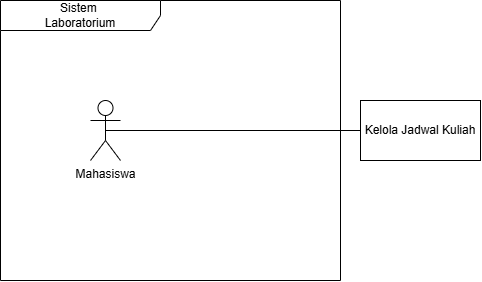

The diagram above was exported from draw.io. Its source (the exported page's mxGraphModel, read from the mxfile embedded in the PNG):
<mxGraphModel dx="844" dy="513" grid="1" gridSize="10" guides="1" tooltips="1" connect="1" arrows="1" fold="1" page="1" pageScale="1" pageWidth="850" pageHeight="1100" math="0" shadow="0">
  <root>
    <mxCell id="0" />
    <mxCell id="1" parent="0" />
    <mxCell id="-HTSk8KVSHzN4_1epJW8-1" parent="1" style="shape=umlFrame;whiteSpace=wrap;html=1;pointerEvents=0;recursiveResize=0;container=1;collapsible=0;width=160;" value="Sistem&amp;nbsp;&lt;br&gt;Laboratorium" vertex="1">
      <mxGeometry height="280" width="340" x="260" y="180" as="geometry" />
    </mxCell>
    <mxCell id="-HTSk8KVSHzN4_1epJW8-2" parent="-HTSk8KVSHzN4_1epJW8-1" style="shape=umlActor;verticalLabelPosition=bottom;verticalAlign=top;html=1;" value="Mahasiswa" vertex="1">
      <mxGeometry height="60" width="30" x="90" y="100" as="geometry" />
    </mxCell>
    <mxCell id="-HTSk8KVSHzN4_1epJW8-4" parent="1" style="rounded=0;whiteSpace=wrap;html=1;" value="Kelola Jadwal Kuliah" vertex="1">
      <mxGeometry height="60" width="120" x="620" y="280" as="geometry" />
    </mxCell>
    <mxCell id="-HTSk8KVSHzN4_1epJW8-5" edge="1" parent="1" source="-HTSk8KVSHzN4_1epJW8-2" style="edgeStyle=orthogonalEdgeStyle;rounded=0;orthogonalLoop=1;jettySize=auto;html=1;exitX=0.5;exitY=0.5;exitDx=0;exitDy=0;exitPerimeter=0;endArrow=none;endFill=0;" target="-HTSk8KVSHzN4_1epJW8-4">
      <mxGeometry relative="1" as="geometry" />
    </mxCell>
  </root>
</mxGraphModel>